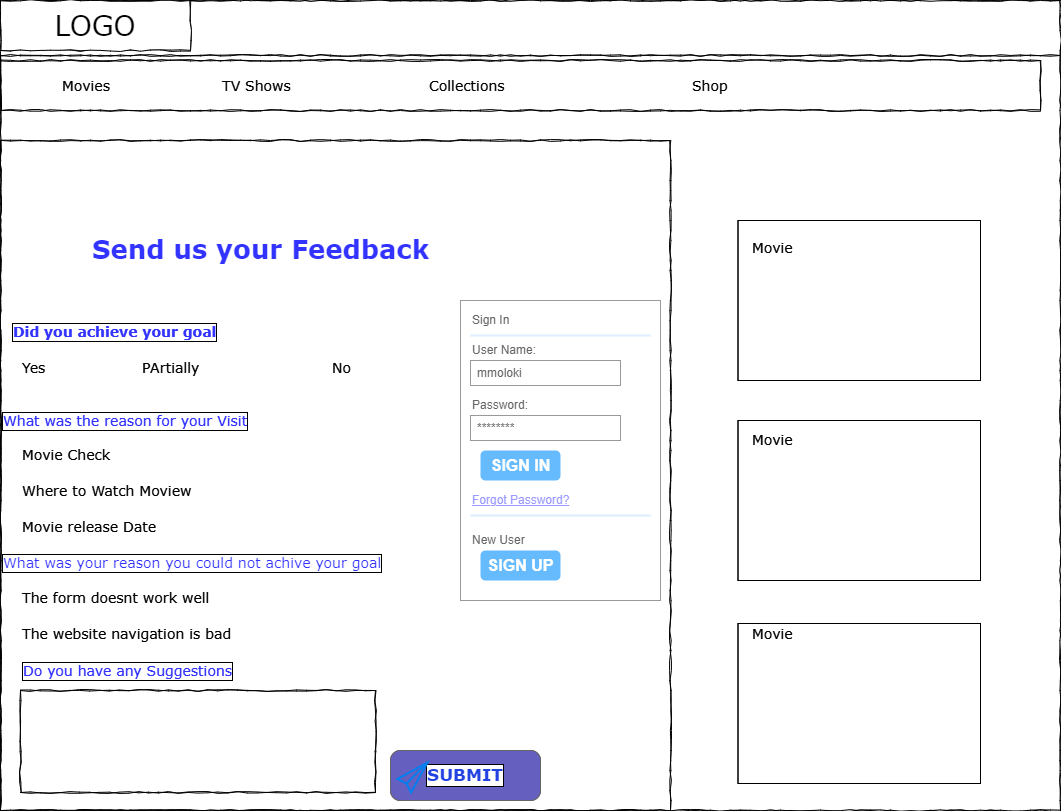

The diagram above was exported from draw.io. Its source (the exported page's mxGraphModel, read from the mxfile embedded in the PNG):
<mxGraphModel dx="1036" dy="606" grid="1" gridSize="10" guides="1" tooltips="1" connect="1" arrows="1" fold="1" page="1" pageScale="1" pageWidth="850" pageHeight="1100" math="0" shadow="0">
  <root>
    <mxCell id="0" />
    <mxCell id="1" parent="0" />
    <mxCell id="r0DjIWrRYhdglU9T4K5y-1" value="" style="whiteSpace=wrap;html=1;rounded=0;shadow=0;labelBackgroundColor=none;strokeColor=#000000;strokeWidth=1;fillColor=none;fontFamily=Verdana;fontSize=12;fontColor=#000000;align=center;comic=1;" vertex="1" parent="1">
      <mxGeometry x="20" y="20" width="1060" height="810" as="geometry" />
    </mxCell>
    <mxCell id="r0DjIWrRYhdglU9T4K5y-2" value="LOGO" style="whiteSpace=wrap;html=1;rounded=0;shadow=0;labelBackgroundColor=none;strokeWidth=1;fontFamily=Verdana;fontSize=28;align=center;comic=1;" vertex="1" parent="1">
      <mxGeometry x="20" y="20" width="190" height="50" as="geometry" />
    </mxCell>
    <mxCell id="r0DjIWrRYhdglU9T4K5y-3" value="" style="whiteSpace=wrap;html=1;rounded=0;shadow=0;labelBackgroundColor=none;strokeWidth=1;fillColor=none;fontFamily=Verdana;fontSize=12;align=center;comic=1;" vertex="1" parent="1">
      <mxGeometry x="20" y="160" width="670" height="670" as="geometry" />
    </mxCell>
    <mxCell id="r0DjIWrRYhdglU9T4K5y-4" value="" style="line;strokeWidth=1;html=1;rounded=0;shadow=0;labelBackgroundColor=none;fillColor=none;fontFamily=Verdana;fontSize=14;fontColor=#000000;align=center;comic=1;" vertex="1" parent="1">
      <mxGeometry x="20" y="70" width="1060" height="10" as="geometry" />
    </mxCell>
    <mxCell id="r0DjIWrRYhdglU9T4K5y-5" value="" style="whiteSpace=wrap;html=1;rounded=0;shadow=0;labelBackgroundColor=none;strokeWidth=1;fillColor=none;fontFamily=Verdana;fontSize=12;align=center;comic=1;" vertex="1" parent="1">
      <mxGeometry x="20" y="80" width="1040" height="50" as="geometry" />
    </mxCell>
    <mxCell id="r0DjIWrRYhdglU9T4K5y-6" value="Movies" style="text;html=1;points=[];align=left;verticalAlign=top;spacingTop=-4;fontSize=14;fontFamily=Verdana" vertex="1" parent="1">
      <mxGeometry x="80" y="95" width="60" height="20" as="geometry" />
    </mxCell>
    <mxCell id="r0DjIWrRYhdglU9T4K5y-7" value="TV Shows" style="text;html=1;points=[];align=left;verticalAlign=top;spacingTop=-4;fontSize=14;fontFamily=Verdana" vertex="1" parent="1">
      <mxGeometry x="240" y="95" width="60" height="20" as="geometry" />
    </mxCell>
    <mxCell id="r0DjIWrRYhdglU9T4K5y-8" value="Collections" style="text;html=1;points=[];align=left;verticalAlign=top;spacingTop=-4;fontSize=14;fontFamily=Verdana" vertex="1" parent="1">
      <mxGeometry x="447" y="95" width="60" height="20" as="geometry" />
    </mxCell>
    <mxCell id="r0DjIWrRYhdglU9T4K5y-9" value="Shop" style="text;html=1;points=[];align=left;verticalAlign=top;spacingTop=-4;fontSize=14;fontFamily=Verdana" vertex="1" parent="1">
      <mxGeometry x="710" y="95" width="60" height="20" as="geometry" />
    </mxCell>
    <mxCell id="r0DjIWrRYhdglU9T4K5y-10" value="" style="whiteSpace=wrap;html=1;rounded=0;shadow=0;labelBackgroundColor=none;strokeWidth=1;fillColor=none;fontFamily=Verdana;fontSize=12;align=center;comic=1;direction=south;" vertex="1" parent="1">
      <mxGeometry x="40" y="710" width="355" height="102" as="geometry" />
    </mxCell>
    <mxCell id="r0DjIWrRYhdglU9T4K5y-11" value="&lt;h1&gt;&lt;b&gt;&lt;font style=&quot;font-size: 26px;&quot;&gt;Send us your Feedback&lt;/font&gt;&lt;/b&gt;&lt;/h1&gt;" style="text;html=1;points=[];align=center;verticalAlign=top;spacingTop=-4;fontSize=14;fontFamily=Verdana;fontColor=#3333FF;labelBackgroundColor=default;" vertex="1" parent="1">
      <mxGeometry x="40" y="230" width="480" height="50" as="geometry" />
    </mxCell>
    <mxCell id="r0DjIWrRYhdglU9T4K5y-12" value="Did you achieve your goal" style="text;html=1;points=[];align=left;verticalAlign=top;spacingTop=-4;fontSize=14;fontFamily=Verdana;fontColor=#3333FF;fontStyle=1;labelBorderColor=default;" vertex="1" parent="1">
      <mxGeometry x="30" y="340" width="270" height="20" as="geometry" />
    </mxCell>
    <mxCell id="r0DjIWrRYhdglU9T4K5y-13" value="PArtially&amp;nbsp;&amp;nbsp;" style="text;html=1;points=[];align=left;verticalAlign=top;spacingTop=-4;fontSize=14;fontFamily=Verdana" vertex="1" parent="1">
      <mxGeometry x="160" y="377" width="170" height="20" as="geometry" />
    </mxCell>
    <mxCell id="r0DjIWrRYhdglU9T4K5y-14" value="Yes" style="text;html=1;points=[];align=left;verticalAlign=top;spacingTop=-4;fontSize=14;fontFamily=Verdana" vertex="1" parent="1">
      <mxGeometry x="40" y="377" width="170" height="20" as="geometry" />
    </mxCell>
    <mxCell id="r0DjIWrRYhdglU9T4K5y-15" value="Movie Check" style="text;html=1;points=[];align=left;verticalAlign=top;spacingTop=-4;fontSize=14;fontFamily=Verdana" vertex="1" parent="1">
      <mxGeometry x="40" y="464" width="170" height="20" as="geometry" />
    </mxCell>
    <mxCell id="r0DjIWrRYhdglU9T4K5y-16" value="Where to Watch Moview" style="text;html=1;points=[];align=left;verticalAlign=top;spacingTop=-4;fontSize=14;fontFamily=Verdana" vertex="1" parent="1">
      <mxGeometry x="40" y="500" width="170" height="20" as="geometry" />
    </mxCell>
    <mxCell id="r0DjIWrRYhdglU9T4K5y-17" value="Movie release Date" style="text;html=1;points=[];align=left;verticalAlign=top;spacingTop=-4;fontSize=14;fontFamily=Verdana" vertex="1" parent="1">
      <mxGeometry x="40" y="536" width="170" height="20" as="geometry" />
    </mxCell>
    <mxCell id="r0DjIWrRYhdglU9T4K5y-18" value="What was your reason you could not achive your goal" style="text;html=1;points=[];align=left;verticalAlign=top;spacingTop=-4;fontSize=14;fontFamily=Verdana;labelBackgroundColor=default;labelBorderColor=default;fontColor=#3333FF;" vertex="1" parent="1">
      <mxGeometry x="20" y="571" width="400" height="29" as="geometry" />
    </mxCell>
    <mxCell id="r0DjIWrRYhdglU9T4K5y-19" value="The form doesnt work well" style="text;html=1;points=[];align=left;verticalAlign=top;spacingTop=-4;fontSize=14;fontFamily=Verdana" vertex="1" parent="1">
      <mxGeometry x="40" y="607" width="170" height="20" as="geometry" />
    </mxCell>
    <mxCell id="r0DjIWrRYhdglU9T4K5y-20" value="The website navigation is bad" style="text;html=1;points=[];align=left;verticalAlign=top;spacingTop=-4;fontSize=14;fontFamily=Verdana" vertex="1" parent="1">
      <mxGeometry x="40" y="643" width="230" height="20" as="geometry" />
    </mxCell>
    <mxCell id="r0DjIWrRYhdglU9T4K5y-21" value="Do you have any Suggestions" style="text;html=1;points=[];align=left;verticalAlign=top;spacingTop=-4;fontSize=14;fontFamily=Verdana;labelBorderColor=default;fontColor=#3333FF;" vertex="1" parent="1">
      <mxGeometry x="40" y="679" width="240" height="20" as="geometry" />
    </mxCell>
    <mxCell id="r0DjIWrRYhdglU9T4K5y-22" value="No" style="text;html=1;points=[];align=left;verticalAlign=top;spacingTop=-4;fontSize=14;fontFamily=Verdana" vertex="1" parent="1">
      <mxGeometry x="350" y="377" width="170" height="20" as="geometry" />
    </mxCell>
    <mxCell id="r0DjIWrRYhdglU9T4K5y-23" value="What was the reason for your Visit" style="text;html=1;points=[];align=left;verticalAlign=top;spacingTop=-4;fontSize=14;fontFamily=Verdana;labelBorderColor=default;fontColor=#3333FF;" vertex="1" parent="1">
      <mxGeometry x="20" y="429" width="250" height="20" as="geometry" />
    </mxCell>
    <mxCell id="r0DjIWrRYhdglU9T4K5y-24" value="Movie" style="text;html=1;points=[];align=left;verticalAlign=top;spacingTop=-4;fontSize=14;fontFamily=Verdana" vertex="1" parent="1">
      <mxGeometry x="770" y="643" width="170" height="20" as="geometry" />
    </mxCell>
    <mxCell id="r0DjIWrRYhdglU9T4K5y-25" value="Movie" style="text;html=1;points=[];align=left;verticalAlign=top;spacingTop=-4;fontSize=14;fontFamily=Verdana" vertex="1" parent="1">
      <mxGeometry x="770" y="257" width="180" height="140" as="geometry" />
    </mxCell>
    <mxCell id="r0DjIWrRYhdglU9T4K5y-26" value="Movie" style="text;html=1;points=[];align=left;verticalAlign=top;spacingTop=-4;fontSize=14;fontFamily=Verdana" vertex="1" parent="1">
      <mxGeometry x="770" y="449" width="170" height="20" as="geometry" />
    </mxCell>
    <mxCell id="r0DjIWrRYhdglU9T4K5y-27" value="&lt;font color=&quot;#2343e1&quot;&gt;SUBMIT&lt;/font&gt;" style="strokeWidth=1;shadow=0;dashed=0;align=center;html=1;shape=mxgraph.mockup.buttons.button;strokeColor=#666666;fontColor=#ffffff;mainText=;buttonStyle=round;fontSize=17;fontStyle=1;fillColor=#655fbf;whiteSpace=wrap;labelBackgroundColor=default;labelBorderColor=default;fontFamily=Verdana;" vertex="1" parent="1">
      <mxGeometry x="410" y="770" width="150" height="50" as="geometry" />
    </mxCell>
    <mxCell id="r0DjIWrRYhdglU9T4K5y-28" value="" style="html=1;verticalLabelPosition=bottom;align=center;labelBackgroundColor=#ffffff;verticalAlign=top;strokeWidth=2;strokeColor=#0080F0;shadow=0;dashed=0;shape=mxgraph.ios7.icons.pointer;labelBorderColor=default;fontFamily=Verdana;fontSize=14;fontColor=#2343e1;fillColor=none;gradientColor=none;" vertex="1" parent="1">
      <mxGeometry x="417" y="782" width="30" height="30" as="geometry" />
    </mxCell>
    <mxCell id="r0DjIWrRYhdglU9T4K5y-29" value="" style="rounded=0;whiteSpace=wrap;html=1;labelBackgroundColor=default;labelBorderColor=default;fontFamily=Verdana;fontSize=14;fontColor=#2343e1;fillColor=none;gradientColor=none;" vertex="1" parent="1">
      <mxGeometry x="757.5" y="240" width="242.5" height="160" as="geometry" />
    </mxCell>
    <mxCell id="r0DjIWrRYhdglU9T4K5y-30" value="" style="rounded=0;whiteSpace=wrap;html=1;labelBackgroundColor=default;labelBorderColor=default;fontFamily=Verdana;fontSize=14;fontColor=#2343e1;fillColor=none;gradientColor=none;" vertex="1" parent="1">
      <mxGeometry x="757.5" y="440" width="242.5" height="160" as="geometry" />
    </mxCell>
    <mxCell id="r0DjIWrRYhdglU9T4K5y-31" value="" style="rounded=0;whiteSpace=wrap;html=1;labelBackgroundColor=default;labelBorderColor=default;fontFamily=Verdana;fontSize=14;fontColor=#2343e1;fillColor=none;gradientColor=none;" vertex="1" parent="1">
      <mxGeometry x="757.5" y="643" width="242.5" height="160" as="geometry" />
    </mxCell>
    <mxCell id="r0DjIWrRYhdglU9T4K5y-32" value="" style="whiteSpace=wrap;html=1;rounded=0;shadow=0;labelBackgroundColor=none;strokeColor=#000000;strokeWidth=1;fillColor=none;fontFamily=Verdana;fontSize=12;fontColor=#000000;align=center;comic=1;" vertex="1" parent="1">
      <mxGeometry x="20" y="20" width="1060" height="810" as="geometry" />
    </mxCell>
    <mxCell id="r0DjIWrRYhdglU9T4K5y-33" value="LOGO" style="whiteSpace=wrap;html=1;rounded=0;shadow=0;labelBackgroundColor=none;strokeWidth=1;fontFamily=Verdana;fontSize=28;align=center;comic=1;" vertex="1" parent="1">
      <mxGeometry x="20" y="20" width="190" height="50" as="geometry" />
    </mxCell>
    <mxCell id="r0DjIWrRYhdglU9T4K5y-34" value="" style="whiteSpace=wrap;html=1;rounded=0;shadow=0;labelBackgroundColor=none;strokeWidth=1;fillColor=none;fontFamily=Verdana;fontSize=12;align=center;comic=1;" vertex="1" parent="1">
      <mxGeometry x="20" y="160" width="670" height="670" as="geometry" />
    </mxCell>
    <mxCell id="r0DjIWrRYhdglU9T4K5y-35" value="" style="line;strokeWidth=1;html=1;rounded=0;shadow=0;labelBackgroundColor=none;fillColor=none;fontFamily=Verdana;fontSize=14;fontColor=#000000;align=center;comic=1;" vertex="1" parent="1">
      <mxGeometry x="20" y="70" width="1060" height="10" as="geometry" />
    </mxCell>
    <mxCell id="r0DjIWrRYhdglU9T4K5y-36" value="" style="whiteSpace=wrap;html=1;rounded=0;shadow=0;labelBackgroundColor=none;strokeWidth=1;fillColor=none;fontFamily=Verdana;fontSize=12;align=center;comic=1;" vertex="1" parent="1">
      <mxGeometry x="20" y="80" width="1040" height="50" as="geometry" />
    </mxCell>
    <mxCell id="r0DjIWrRYhdglU9T4K5y-37" value="Movies" style="text;html=1;points=[];align=left;verticalAlign=top;spacingTop=-4;fontSize=14;fontFamily=Verdana" vertex="1" parent="1">
      <mxGeometry x="80" y="95" width="60" height="20" as="geometry" />
    </mxCell>
    <mxCell id="r0DjIWrRYhdglU9T4K5y-38" value="TV Shows" style="text;html=1;points=[];align=left;verticalAlign=top;spacingTop=-4;fontSize=14;fontFamily=Verdana" vertex="1" parent="1">
      <mxGeometry x="240" y="95" width="60" height="20" as="geometry" />
    </mxCell>
    <mxCell id="r0DjIWrRYhdglU9T4K5y-39" value="Collections" style="text;html=1;points=[];align=left;verticalAlign=top;spacingTop=-4;fontSize=14;fontFamily=Verdana" vertex="1" parent="1">
      <mxGeometry x="447" y="95" width="60" height="20" as="geometry" />
    </mxCell>
    <mxCell id="r0DjIWrRYhdglU9T4K5y-40" value="Shop" style="text;html=1;points=[];align=left;verticalAlign=top;spacingTop=-4;fontSize=14;fontFamily=Verdana" vertex="1" parent="1">
      <mxGeometry x="710" y="95" width="60" height="20" as="geometry" />
    </mxCell>
    <mxCell id="r0DjIWrRYhdglU9T4K5y-41" value="" style="whiteSpace=wrap;html=1;rounded=0;shadow=0;labelBackgroundColor=none;strokeWidth=1;fillColor=none;fontFamily=Verdana;fontSize=12;align=center;comic=1;direction=south;" vertex="1" parent="1">
      <mxGeometry x="40" y="710" width="355" height="102" as="geometry" />
    </mxCell>
    <mxCell id="r0DjIWrRYhdglU9T4K5y-42" value="&lt;h1&gt;&lt;b&gt;&lt;font style=&quot;font-size: 26px;&quot;&gt;Send us your Feedback&lt;/font&gt;&lt;/b&gt;&lt;/h1&gt;" style="text;html=1;points=[];align=center;verticalAlign=top;spacingTop=-4;fontSize=14;fontFamily=Verdana;fontColor=#3333FF;labelBackgroundColor=default;" vertex="1" parent="1">
      <mxGeometry x="40" y="230" width="480" height="50" as="geometry" />
    </mxCell>
    <mxCell id="r0DjIWrRYhdglU9T4K5y-43" value="Did you achieve your goal" style="text;html=1;points=[];align=left;verticalAlign=top;spacingTop=-4;fontSize=14;fontFamily=Verdana;fontColor=#3333FF;fontStyle=1;labelBorderColor=default;" vertex="1" parent="1">
      <mxGeometry x="30" y="340" width="270" height="20" as="geometry" />
    </mxCell>
    <mxCell id="r0DjIWrRYhdglU9T4K5y-44" value="PArtially&amp;nbsp;&amp;nbsp;" style="text;html=1;points=[];align=left;verticalAlign=top;spacingTop=-4;fontSize=14;fontFamily=Verdana" vertex="1" parent="1">
      <mxGeometry x="160" y="377" width="170" height="20" as="geometry" />
    </mxCell>
    <mxCell id="r0DjIWrRYhdglU9T4K5y-45" value="Yes" style="text;html=1;points=[];align=left;verticalAlign=top;spacingTop=-4;fontSize=14;fontFamily=Verdana" vertex="1" parent="1">
      <mxGeometry x="40" y="377" width="170" height="20" as="geometry" />
    </mxCell>
    <mxCell id="r0DjIWrRYhdglU9T4K5y-46" value="Movie Check" style="text;html=1;points=[];align=left;verticalAlign=top;spacingTop=-4;fontSize=14;fontFamily=Verdana" vertex="1" parent="1">
      <mxGeometry x="40" y="464" width="170" height="20" as="geometry" />
    </mxCell>
    <mxCell id="r0DjIWrRYhdglU9T4K5y-47" value="Where to Watch Moview" style="text;html=1;points=[];align=left;verticalAlign=top;spacingTop=-4;fontSize=14;fontFamily=Verdana" vertex="1" parent="1">
      <mxGeometry x="40" y="500" width="170" height="20" as="geometry" />
    </mxCell>
    <mxCell id="r0DjIWrRYhdglU9T4K5y-48" value="Movie release Date" style="text;html=1;points=[];align=left;verticalAlign=top;spacingTop=-4;fontSize=14;fontFamily=Verdana" vertex="1" parent="1">
      <mxGeometry x="40" y="536" width="170" height="20" as="geometry" />
    </mxCell>
    <mxCell id="r0DjIWrRYhdglU9T4K5y-49" value="What was your reason you could not achive your goal" style="text;html=1;points=[];align=left;verticalAlign=top;spacingTop=-4;fontSize=14;fontFamily=Verdana;labelBackgroundColor=default;labelBorderColor=default;fontColor=#3333FF;" vertex="1" parent="1">
      <mxGeometry x="20" y="571" width="400" height="29" as="geometry" />
    </mxCell>
    <mxCell id="r0DjIWrRYhdglU9T4K5y-50" value="The form doesnt work well" style="text;html=1;points=[];align=left;verticalAlign=top;spacingTop=-4;fontSize=14;fontFamily=Verdana" vertex="1" parent="1">
      <mxGeometry x="40" y="607" width="170" height="20" as="geometry" />
    </mxCell>
    <mxCell id="r0DjIWrRYhdglU9T4K5y-51" value="The website navigation is bad" style="text;html=1;points=[];align=left;verticalAlign=top;spacingTop=-4;fontSize=14;fontFamily=Verdana" vertex="1" parent="1">
      <mxGeometry x="40" y="643" width="230" height="20" as="geometry" />
    </mxCell>
    <mxCell id="r0DjIWrRYhdglU9T4K5y-52" value="Do you have any Suggestions" style="text;html=1;points=[];align=left;verticalAlign=top;spacingTop=-4;fontSize=14;fontFamily=Verdana;labelBorderColor=default;fontColor=#3333FF;" vertex="1" parent="1">
      <mxGeometry x="40" y="679" width="240" height="20" as="geometry" />
    </mxCell>
    <mxCell id="r0DjIWrRYhdglU9T4K5y-53" value="No" style="text;html=1;points=[];align=left;verticalAlign=top;spacingTop=-4;fontSize=14;fontFamily=Verdana" vertex="1" parent="1">
      <mxGeometry x="350" y="377" width="170" height="20" as="geometry" />
    </mxCell>
    <mxCell id="r0DjIWrRYhdglU9T4K5y-54" value="What was the reason for your Visit" style="text;html=1;points=[];align=left;verticalAlign=top;spacingTop=-4;fontSize=14;fontFamily=Verdana;labelBorderColor=default;fontColor=#3333FF;" vertex="1" parent="1">
      <mxGeometry x="20" y="429" width="250" height="20" as="geometry" />
    </mxCell>
    <mxCell id="r0DjIWrRYhdglU9T4K5y-55" value="Movie" style="text;html=1;points=[];align=left;verticalAlign=top;spacingTop=-4;fontSize=14;fontFamily=Verdana" vertex="1" parent="1">
      <mxGeometry x="770" y="643" width="170" height="20" as="geometry" />
    </mxCell>
    <mxCell id="r0DjIWrRYhdglU9T4K5y-56" value="Movie" style="text;html=1;points=[];align=left;verticalAlign=top;spacingTop=-4;fontSize=14;fontFamily=Verdana" vertex="1" parent="1">
      <mxGeometry x="770" y="257" width="180" height="140" as="geometry" />
    </mxCell>
    <mxCell id="r0DjIWrRYhdglU9T4K5y-57" value="Movie" style="text;html=1;points=[];align=left;verticalAlign=top;spacingTop=-4;fontSize=14;fontFamily=Verdana" vertex="1" parent="1">
      <mxGeometry x="770" y="449" width="170" height="20" as="geometry" />
    </mxCell>
    <mxCell id="r0DjIWrRYhdglU9T4K5y-58" value="&lt;font color=&quot;#2343e1&quot;&gt;SUBMIT&lt;/font&gt;" style="strokeWidth=1;shadow=0;dashed=0;align=center;html=1;shape=mxgraph.mockup.buttons.button;strokeColor=#666666;fontColor=#ffffff;mainText=;buttonStyle=round;fontSize=17;fontStyle=1;fillColor=#655fbf;whiteSpace=wrap;labelBackgroundColor=default;labelBorderColor=default;fontFamily=Verdana;" vertex="1" parent="1">
      <mxGeometry x="410" y="770" width="150" height="50" as="geometry" />
    </mxCell>
    <mxCell id="r0DjIWrRYhdglU9T4K5y-59" value="" style="html=1;verticalLabelPosition=bottom;align=center;labelBackgroundColor=#ffffff;verticalAlign=top;strokeWidth=2;strokeColor=#0080F0;shadow=0;dashed=0;shape=mxgraph.ios7.icons.pointer;labelBorderColor=default;fontFamily=Verdana;fontSize=14;fontColor=#2343e1;fillColor=none;gradientColor=none;" vertex="1" parent="1">
      <mxGeometry x="417" y="782" width="30" height="30" as="geometry" />
    </mxCell>
    <mxCell id="r0DjIWrRYhdglU9T4K5y-60" value="" style="rounded=0;whiteSpace=wrap;html=1;labelBackgroundColor=default;labelBorderColor=default;fontFamily=Verdana;fontSize=14;fontColor=#2343e1;fillColor=none;gradientColor=none;" vertex="1" parent="1">
      <mxGeometry x="757.5" y="240" width="242.5" height="160" as="geometry" />
    </mxCell>
    <mxCell id="r0DjIWrRYhdglU9T4K5y-61" value="" style="rounded=0;whiteSpace=wrap;html=1;labelBackgroundColor=default;labelBorderColor=default;fontFamily=Verdana;fontSize=14;fontColor=#2343e1;fillColor=none;gradientColor=none;" vertex="1" parent="1">
      <mxGeometry x="757.5" y="440" width="242.5" height="160" as="geometry" />
    </mxCell>
    <mxCell id="r0DjIWrRYhdglU9T4K5y-62" value="" style="rounded=0;whiteSpace=wrap;html=1;labelBackgroundColor=default;labelBorderColor=default;fontFamily=Verdana;fontSize=14;fontColor=#2343e1;fillColor=none;gradientColor=none;" vertex="1" parent="1">
      <mxGeometry x="757.5" y="643" width="242.5" height="160" as="geometry" />
    </mxCell>
    <mxCell id="r0DjIWrRYhdglU9T4K5y-75" value="" style="strokeWidth=1;shadow=0;dashed=0;align=center;html=1;shape=mxgraph.mockup.forms.rrect;rSize=0;strokeColor=#999999;fillColor=#ffffff;" vertex="1" parent="1">
      <mxGeometry x="480" y="320" width="200" height="300" as="geometry" />
    </mxCell>
    <mxCell id="r0DjIWrRYhdglU9T4K5y-76" value="Sign In" style="strokeWidth=1;shadow=0;dashed=0;align=center;html=1;shape=mxgraph.mockup.forms.anchor;fontSize=12;fontColor=#666666;align=left;resizeWidth=1;spacingLeft=0;" vertex="1" parent="r0DjIWrRYhdglU9T4K5y-75">
      <mxGeometry width="100" height="20" relative="1" as="geometry">
        <mxPoint x="10" y="10" as="offset" />
      </mxGeometry>
    </mxCell>
    <mxCell id="r0DjIWrRYhdglU9T4K5y-77" value="" style="shape=line;strokeColor=#ddeeff;strokeWidth=2;html=1;resizeWidth=1;" vertex="1" parent="r0DjIWrRYhdglU9T4K5y-75">
      <mxGeometry width="180" height="10" relative="1" as="geometry">
        <mxPoint x="10" y="30" as="offset" />
      </mxGeometry>
    </mxCell>
    <mxCell id="r0DjIWrRYhdglU9T4K5y-78" value="User Name:" style="strokeWidth=1;shadow=0;dashed=0;align=center;html=1;shape=mxgraph.mockup.forms.anchor;fontSize=12;fontColor=#666666;align=left;resizeWidth=1;spacingLeft=0;" vertex="1" parent="r0DjIWrRYhdglU9T4K5y-75">
      <mxGeometry width="100" height="20" relative="1" as="geometry">
        <mxPoint x="10" y="40" as="offset" />
      </mxGeometry>
    </mxCell>
    <mxCell id="r0DjIWrRYhdglU9T4K5y-79" value="mmoloki" style="strokeWidth=1;shadow=0;dashed=0;align=center;html=1;shape=mxgraph.mockup.forms.rrect;rSize=0;strokeColor=#999999;fontColor=#666666;align=left;spacingLeft=5;resizeWidth=1;" vertex="1" parent="r0DjIWrRYhdglU9T4K5y-75">
      <mxGeometry width="150" height="25" relative="1" as="geometry">
        <mxPoint x="10" y="60" as="offset" />
      </mxGeometry>
    </mxCell>
    <mxCell id="r0DjIWrRYhdglU9T4K5y-80" value="Password:" style="strokeWidth=1;shadow=0;dashed=0;align=center;html=1;shape=mxgraph.mockup.forms.anchor;fontSize=12;fontColor=#666666;align=left;resizeWidth=1;spacingLeft=0;" vertex="1" parent="r0DjIWrRYhdglU9T4K5y-75">
      <mxGeometry width="100" height="20" relative="1" as="geometry">
        <mxPoint x="10" y="95" as="offset" />
      </mxGeometry>
    </mxCell>
    <mxCell id="r0DjIWrRYhdglU9T4K5y-81" value="********" style="strokeWidth=1;shadow=0;dashed=0;align=center;html=1;shape=mxgraph.mockup.forms.rrect;rSize=0;strokeColor=#999999;fontColor=#666666;align=left;spacingLeft=5;resizeWidth=1;" vertex="1" parent="r0DjIWrRYhdglU9T4K5y-75">
      <mxGeometry width="150" height="25" relative="1" as="geometry">
        <mxPoint x="10" y="115" as="offset" />
      </mxGeometry>
    </mxCell>
    <mxCell id="r0DjIWrRYhdglU9T4K5y-82" value="SIGN IN" style="strokeWidth=1;shadow=0;dashed=0;align=center;html=1;shape=mxgraph.mockup.forms.rrect;rSize=5;strokeColor=none;fontColor=#ffffff;fillColor=#66bbff;fontSize=16;fontStyle=1;" vertex="1" parent="r0DjIWrRYhdglU9T4K5y-75">
      <mxGeometry y="1" width="80" height="30" relative="1" as="geometry">
        <mxPoint x="20" y="-150" as="offset" />
      </mxGeometry>
    </mxCell>
    <mxCell id="r0DjIWrRYhdglU9T4K5y-83" value="Forgot Password?" style="strokeWidth=1;shadow=0;dashed=0;align=center;html=1;shape=mxgraph.mockup.forms.anchor;fontSize=12;fontColor=#9999ff;align=left;spacingLeft=0;fontStyle=4;resizeWidth=1;" vertex="1" parent="r0DjIWrRYhdglU9T4K5y-75">
      <mxGeometry y="1" width="150" height="20" relative="1" as="geometry">
        <mxPoint x="10" y="-110" as="offset" />
      </mxGeometry>
    </mxCell>
    <mxCell id="r0DjIWrRYhdglU9T4K5y-84" value="" style="shape=line;strokeColor=#ddeeff;strokeWidth=2;html=1;resizeWidth=1;" vertex="1" parent="r0DjIWrRYhdglU9T4K5y-75">
      <mxGeometry y="1" width="180" height="10" relative="1" as="geometry">
        <mxPoint x="10" y="-90" as="offset" />
      </mxGeometry>
    </mxCell>
    <mxCell id="r0DjIWrRYhdglU9T4K5y-85" value="New User" style="strokeWidth=1;shadow=0;dashed=0;align=center;html=1;shape=mxgraph.mockup.forms.anchor;fontSize=12;fontColor=#666666;align=left;spacingLeft=0;resizeWidth=1;" vertex="1" parent="r0DjIWrRYhdglU9T4K5y-75">
      <mxGeometry y="1" width="150" height="20" relative="1" as="geometry">
        <mxPoint x="10" y="-70" as="offset" />
      </mxGeometry>
    </mxCell>
    <mxCell id="r0DjIWrRYhdglU9T4K5y-86" value="SIGN UP" style="strokeWidth=1;shadow=0;dashed=0;align=center;html=1;shape=mxgraph.mockup.forms.rrect;rSize=5;strokeColor=none;fontColor=#ffffff;fillColor=#66bbff;fontSize=16;fontStyle=1;" vertex="1" parent="r0DjIWrRYhdglU9T4K5y-75">
      <mxGeometry y="1" width="80" height="30" relative="1" as="geometry">
        <mxPoint x="20" y="-50" as="offset" />
      </mxGeometry>
    </mxCell>
  </root>
</mxGraphModel>